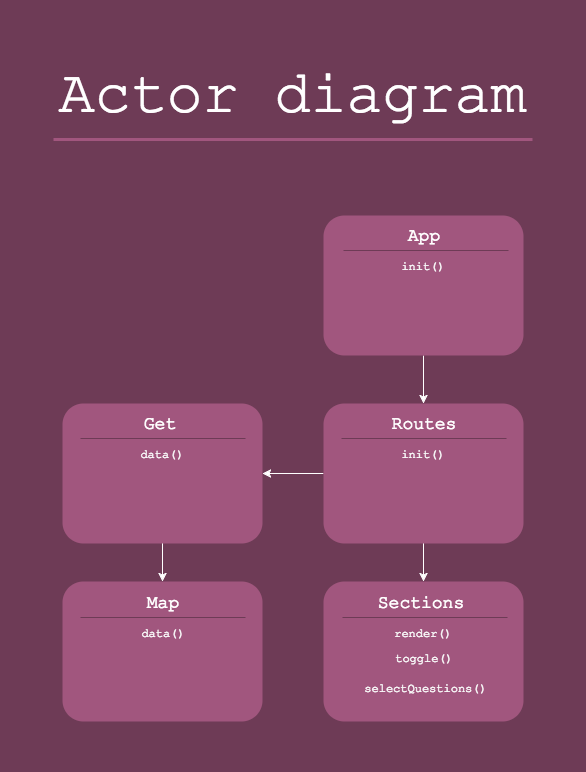

The diagram above was exported from draw.io. Its source (the exported page's mxGraphModel, read from the mxfile embedded in the PNG):
<mxGraphModel dx="1269" dy="827" grid="1" gridSize="10" guides="1" tooltips="1" connect="1" arrows="1" fold="1" page="1" pageScale="1" pageWidth="584" pageHeight="826" background="#6E3B56" math="0" shadow="0">
  <root>
    <mxCell id="0" />
    <mxCell id="1" parent="0" />
    <mxCell id="69" style="edgeStyle=orthogonalEdgeStyle;rounded=0;html=1;jettySize=auto;orthogonalLoop=1;fillColor=#e1d5e7;strokeColor=#FFFFFF;" parent="1" source="2" target="51" edge="1">
      <mxGeometry relative="1" as="geometry" />
    </mxCell>
    <mxCell id="2" value="" style="whiteSpace=wrap;html=1;fillColor=#A1567E;strokeColor=none;rounded=1;" parent="1" vertex="1">
      <mxGeometry x="323" y="210" width="200" height="140" as="geometry" />
    </mxCell>
    <mxCell id="4" value="&lt;font style=&quot;font-size: 18px&quot; color=&quot;#ffffff&quot; face=&quot;Courier New&quot;&gt;App&lt;/font&gt;" style="text;html=1;strokeColor=none;fillColor=none;align=center;verticalAlign=middle;whiteSpace=wrap;" parent="1" vertex="1">
      <mxGeometry x="368" y="220" width="110" height="20" as="geometry" />
    </mxCell>
    <mxCell id="5" value="&lt;font color=&quot;#f7f7f7&quot; face=&quot;Courier New&quot;&gt;init()&lt;/font&gt;" style="text;html=1;strokeColor=none;fillColor=none;align=center;verticalAlign=middle;whiteSpace=wrap;" parent="1" vertex="1">
      <mxGeometry x="368" y="250" width="110" height="20" as="geometry" />
    </mxCell>
    <mxCell id="7" value="" style="line;strokeWidth=1;html=1;strokeColor=#6E3B56;" parent="1" vertex="1">
      <mxGeometry x="343" y="240" width="165" height="10" as="geometry" />
    </mxCell>
    <mxCell id="70" style="edgeStyle=orthogonalEdgeStyle;rounded=0;html=1;entryX=1;entryY=0.5;jettySize=auto;orthogonalLoop=1;strokeColor=#FFFFFF;" parent="1" source="51" target="55" edge="1">
      <mxGeometry relative="1" as="geometry" />
    </mxCell>
    <mxCell id="73" style="edgeStyle=orthogonalEdgeStyle;rounded=0;html=1;entryX=0.5;entryY=0;jettySize=auto;orthogonalLoop=1;strokeColor=#FFFFFF;" parent="1" source="51" target="61" edge="1">
      <mxGeometry relative="1" as="geometry" />
    </mxCell>
    <mxCell id="51" value="" style="whiteSpace=wrap;html=1;fillColor=#A1567E;strokeColor=none;rounded=1;" parent="1" vertex="1">
      <mxGeometry x="323" y="398" width="200" height="140" as="geometry" />
    </mxCell>
    <mxCell id="52" value="&lt;font style=&quot;font-size: 18px&quot; color=&quot;#ffffff&quot; face=&quot;Courier New&quot;&gt;Routes&lt;/font&gt;" style="text;html=1;strokeColor=none;fillColor=none;align=center;verticalAlign=middle;whiteSpace=wrap;" parent="1" vertex="1">
      <mxGeometry x="368" y="408" width="110" height="20" as="geometry" />
    </mxCell>
    <mxCell id="53" value="" style="line;strokeWidth=1;html=1;strokeColor=#6E3B56;" parent="1" vertex="1">
      <mxGeometry x="341" y="428" width="165" height="10" as="geometry" />
    </mxCell>
    <mxCell id="54" value="&lt;font color=&quot;#f7f7f7&quot; face=&quot;Courier New&quot;&gt;init()&lt;/font&gt;" style="text;html=1;strokeColor=none;fillColor=none;align=center;verticalAlign=middle;whiteSpace=wrap;" parent="1" vertex="1">
      <mxGeometry x="368" y="438" width="110" height="20" as="geometry" />
    </mxCell>
    <mxCell id="72" style="edgeStyle=orthogonalEdgeStyle;rounded=0;html=1;entryX=0.5;entryY=0;jettySize=auto;orthogonalLoop=1;strokeColor=#FFFFFF;" parent="1" source="55" target="58" edge="1">
      <mxGeometry relative="1" as="geometry" />
    </mxCell>
    <mxCell id="55" value="" style="whiteSpace=wrap;html=1;fillColor=#A1567E;strokeColor=none;rounded=1;" parent="1" vertex="1">
      <mxGeometry x="62" y="398" width="200" height="140" as="geometry" />
    </mxCell>
    <mxCell id="56" value="&lt;font color=&quot;#ffffff&quot; face=&quot;Courier New&quot;&gt;&lt;span style=&quot;font-size: 18px&quot;&gt;Get&lt;/span&gt;&lt;/font&gt;" style="text;html=1;strokeColor=none;fillColor=none;align=center;verticalAlign=middle;whiteSpace=wrap;" parent="1" vertex="1">
      <mxGeometry x="104" y="408" width="110" height="20" as="geometry" />
    </mxCell>
    <mxCell id="57" value="" style="line;strokeWidth=1;html=1;strokeColor=#6E3B56;" parent="1" vertex="1">
      <mxGeometry x="80" y="428" width="165" height="10" as="geometry" />
    </mxCell>
    <mxCell id="58" value="" style="whiteSpace=wrap;html=1;fillColor=#A1567E;strokeColor=none;rounded=1;" parent="1" vertex="1">
      <mxGeometry x="62" y="576" width="200" height="140" as="geometry" />
    </mxCell>
    <mxCell id="59" value="&lt;font color=&quot;#ffffff&quot; face=&quot;Courier New&quot;&gt;&lt;span style=&quot;font-size: 18px&quot;&gt;Map&lt;/span&gt;&lt;/font&gt;" style="text;html=1;strokeColor=none;fillColor=none;align=center;verticalAlign=middle;whiteSpace=wrap;" parent="1" vertex="1">
      <mxGeometry x="107" y="587" width="110" height="20" as="geometry" />
    </mxCell>
    <mxCell id="60" value="" style="line;strokeWidth=1;html=1;strokeColor=#6E3B56;" parent="1" vertex="1">
      <mxGeometry x="80" y="607" width="165" height="10" as="geometry" />
    </mxCell>
    <mxCell id="61" value="" style="whiteSpace=wrap;html=1;fillColor=#A1567E;strokeColor=none;rounded=1;" parent="1" vertex="1">
      <mxGeometry x="323" y="576" width="200" height="140" as="geometry" />
    </mxCell>
    <mxCell id="62" value="&lt;font color=&quot;#ffffff&quot; face=&quot;Courier New&quot;&gt;&lt;span style=&quot;font-size: 18px&quot;&gt;Sections&lt;/span&gt;&lt;/font&gt;" style="text;html=1;strokeColor=none;fillColor=none;align=center;verticalAlign=middle;whiteSpace=wrap;" parent="1" vertex="1">
      <mxGeometry x="365" y="587" width="110" height="20" as="geometry" />
    </mxCell>
    <mxCell id="63" value="" style="line;strokeWidth=1;html=1;strokeColor=#6E3B56;" parent="1" vertex="1">
      <mxGeometry x="342" y="607" width="165" height="10" as="geometry" />
    </mxCell>
    <mxCell id="64" value="&lt;font color=&quot;#f7f7f7&quot; face=&quot;Courier New&quot;&gt;data()&lt;/font&gt;" style="text;html=1;strokeColor=none;fillColor=none;align=center;verticalAlign=middle;whiteSpace=wrap;" parent="1" vertex="1">
      <mxGeometry x="107" y="438" width="110" height="20" as="geometry" />
    </mxCell>
    <mxCell id="65" value="&lt;font color=&quot;#f7f7f7&quot; face=&quot;Courier New&quot;&gt;data()&lt;/font&gt;" style="text;html=1;strokeColor=none;fillColor=none;align=center;verticalAlign=middle;whiteSpace=wrap;" parent="1" vertex="1">
      <mxGeometry x="108" y="617" width="110" height="20" as="geometry" />
    </mxCell>
    <mxCell id="66" value="&lt;font color=&quot;#f7f7f7&quot; face=&quot;Courier New&quot;&gt;render()&lt;/font&gt;" style="text;html=1;strokeColor=none;fillColor=none;align=center;verticalAlign=middle;whiteSpace=wrap;" parent="1" vertex="1">
      <mxGeometry x="368" y="617" width="110" height="20" as="geometry" />
    </mxCell>
    <mxCell id="67" value="&lt;font color=&quot;#f7f7f7&quot; face=&quot;Courier New&quot;&gt;toggle()&lt;/font&gt;" style="text;html=1;strokeColor=none;fillColor=none;align=center;verticalAlign=middle;whiteSpace=wrap;" parent="1" vertex="1">
      <mxGeometry x="369" y="642" width="110" height="20" as="geometry" />
    </mxCell>
    <mxCell id="68" value="&lt;font color=&quot;#f7f7f7&quot; face=&quot;Courier New&quot;&gt;selectQuestions()&lt;/font&gt;" style="text;html=1;strokeColor=none;fillColor=none;align=center;verticalAlign=middle;whiteSpace=wrap;" parent="1" vertex="1">
      <mxGeometry x="370" y="672" width="110" height="20" as="geometry" />
    </mxCell>
    <mxCell id="75" value="&lt;div style=&quot;text-align: left&quot;&gt;&lt;span style=&quot;color: rgb(255 , 255 , 255) ; font-family: &amp;#34;courier new&amp;#34;&quot;&gt;&lt;font style=&quot;font-size: 60px&quot;&gt;Actor diagram&lt;/font&gt;&lt;/span&gt;&lt;/div&gt;" style="text;html=1;strokeColor=none;fillColor=none;align=center;verticalAlign=middle;whiteSpace=wrap;" parent="1" vertex="1">
      <mxGeometry x="50" y="45" width="485" height="89" as="geometry" />
    </mxCell>
    <mxCell id="76" value="" style="line;strokeWidth=3;html=1;strokeColor=#A1567E;" parent="1" vertex="1">
      <mxGeometry x="53" y="129" width="479" height="10" as="geometry" />
    </mxCell>
  </root>
</mxGraphModel>